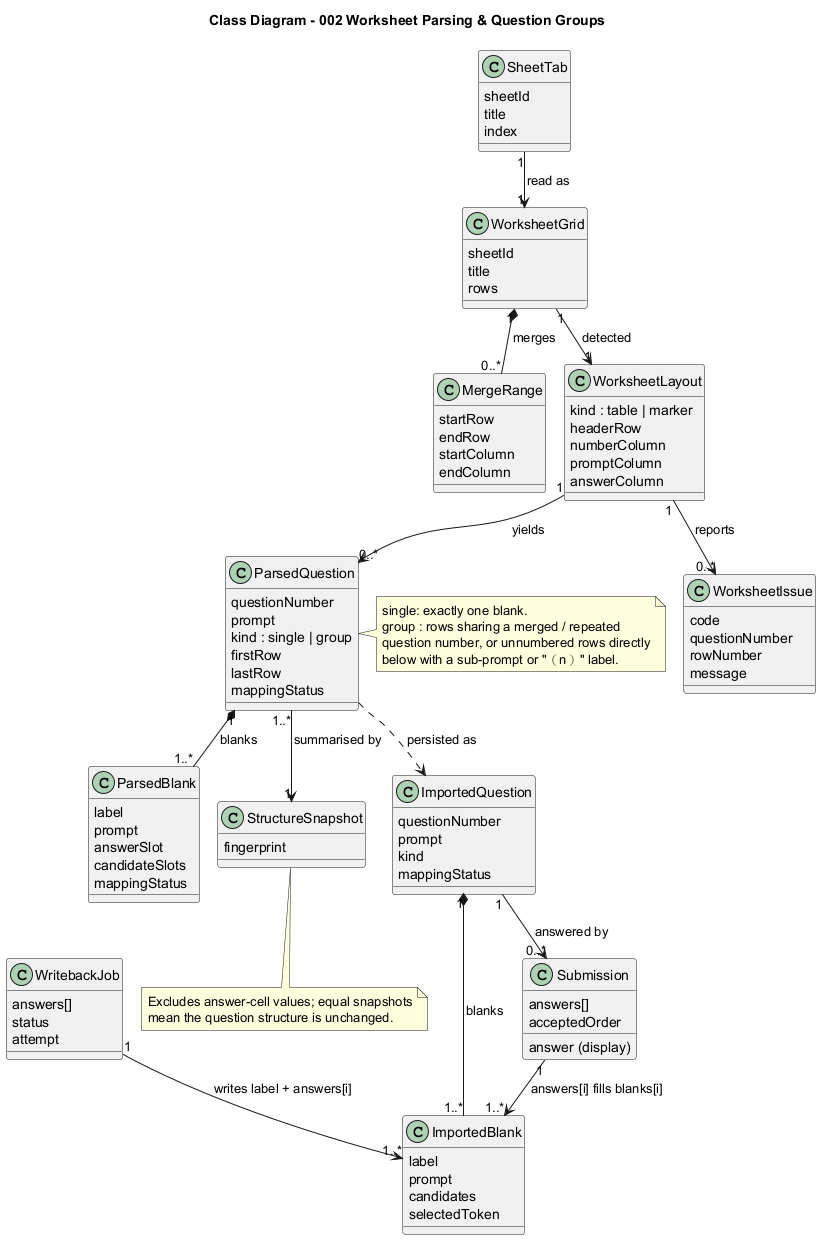

The diagram above was rendered by PlantUML. Its source (embedded in the PNG):
@startuml
!pragma layout smetana
title Class Diagram - 002 Worksheet Parsing & Question Groups

class WorksheetGrid {
  sheetId
  title
  rows
}
class MergeRange {
  startRow
  endRow
  startColumn
  endColumn
}
class SheetTab {
  sheetId
  title
  index
}
class WorksheetLayout {
  kind : table | marker
  headerRow
  numberColumn
  promptColumn
  answerColumn
}
class ParsedQuestion {
  questionNumber
  prompt
  kind : single | group
  firstRow
  lastRow
  mappingStatus
}
class ParsedBlank {
  label
  prompt
  answerSlot
  candidateSlots
  mappingStatus
}
class WorksheetIssue {
  code
  questionNumber
  rowNumber
  message
}
class StructureSnapshot {
  fingerprint
}
class ImportedQuestion {
  questionNumber
  prompt
  kind
  mappingStatus
}
class ImportedBlank {
  label
  prompt
  candidates
  selectedToken
}
class Submission {
  answers[]
  answer (display)
  acceptedOrder
}
class WritebackJob {
  answers[]
  status
  attempt
}

WorksheetGrid "1" *-- "0..*" MergeRange : merges
SheetTab "1" --> "1" WorksheetGrid : read as
WorksheetGrid "1" --> "1" WorksheetLayout : detected
WorksheetLayout "1" --> "0..*" ParsedQuestion : yields
ParsedQuestion "1" *-- "1..*" ParsedBlank : blanks
WorksheetLayout "1" --> "0..*" WorksheetIssue : reports
ParsedQuestion "1..*" --> "1" StructureSnapshot : summarised by
ParsedQuestion ..> ImportedQuestion : persisted as
ImportedQuestion "1" *-- "1..*" ImportedBlank : blanks
ImportedQuestion "1" --> "0..*" Submission : answered by
Submission "1" --> "1..*" ImportedBlank : answers[i] fills blanks[i]
WritebackJob "1" --> "1..*" ImportedBlank : writes label + answers[i]

note right of ParsedQuestion
  single: exactly one blank.
  group : rows sharing a merged / repeated
  question number, or unnumbered rows directly
  below with a sub-prompt or "（n）" label.
end note
note bottom of StructureSnapshot
  Excludes answer-cell values; equal snapshots
  mean the question structure is unchanged.
end note
@enduml